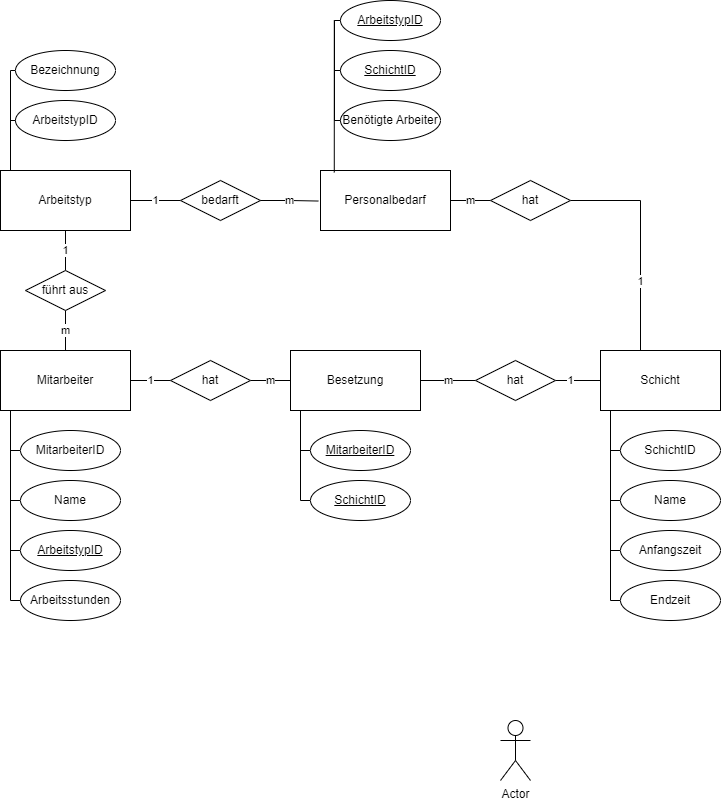

The diagram above was exported from draw.io. Its source (the exported page's mxGraphModel, read from the mxfile embedded in the PNG):
<mxGraphModel dx="1434" dy="836" grid="1" gridSize="10" guides="1" tooltips="1" connect="1" arrows="1" fold="1" page="1" pageScale="1" pageWidth="827" pageHeight="1169" math="0" shadow="0">
  <root>
    <mxCell id="0" />
    <mxCell id="1" parent="0" />
    <mxCell id="t-7Gjxmq6M4Pzrm-hmVd-5" style="edgeStyle=orthogonalEdgeStyle;rounded=0;orthogonalLoop=1;jettySize=auto;html=1;entryX=0;entryY=0.5;entryDx=0;entryDy=0;defaultLabelBackgroundColor=page;labelPadding=0 4;endArrow=none;endFill=0;" parent="1" source="t-7Gjxmq6M4Pzrm-hmVd-1" target="t-7Gjxmq6M4Pzrm-hmVd-2" edge="1">
      <mxGeometry relative="1" as="geometry">
        <Array as="points">
          <mxPoint x="90" y="580" />
        </Array>
      </mxGeometry>
    </mxCell>
    <mxCell id="t-7Gjxmq6M4Pzrm-hmVd-6" style="edgeStyle=orthogonalEdgeStyle;rounded=0;orthogonalLoop=1;jettySize=auto;html=1;entryX=0;entryY=0.5;entryDx=0;entryDy=0;defaultLabelBackgroundColor=page;labelPadding=0 4;endArrow=none;endFill=0;" parent="1" source="t-7Gjxmq6M4Pzrm-hmVd-1" target="t-7Gjxmq6M4Pzrm-hmVd-4" edge="1">
      <mxGeometry x="-0.3" relative="1" as="geometry">
        <Array as="points">
          <mxPoint x="90" y="630" />
        </Array>
      </mxGeometry>
    </mxCell>
    <mxCell id="t-7Gjxmq6M4Pzrm-hmVd-7" style="edgeStyle=orthogonalEdgeStyle;rounded=0;orthogonalLoop=1;jettySize=auto;html=1;exitX=0.5;exitY=1;exitDx=0;exitDy=0;entryX=0;entryY=0.5;entryDx=0;entryDy=0;defaultLabelBackgroundColor=page;labelPadding=0 4;endArrow=none;endFill=0;" parent="1" source="t-7Gjxmq6M4Pzrm-hmVd-1" target="t-7Gjxmq6M4Pzrm-hmVd-3" edge="1">
      <mxGeometry x="0.1024" relative="1" as="geometry">
        <Array as="points">
          <mxPoint x="90" y="540" />
          <mxPoint x="90" y="680" />
        </Array>
      </mxGeometry>
    </mxCell>
    <mxCell id="t-7Gjxmq6M4Pzrm-hmVd-59" value="1" style="edgeStyle=orthogonalEdgeStyle;shape=connector;rounded=0;orthogonalLoop=1;jettySize=auto;html=1;entryX=0;entryY=0.5;entryDx=0;entryDy=0;strokeColor=default;align=center;verticalAlign=middle;fontFamily=Helvetica;fontSize=11;fontColor=default;labelBackgroundColor=default;defaultLabelBackgroundColor=page;labelPadding=0 4;endArrow=none;endFill=0;" parent="1" source="t-7Gjxmq6M4Pzrm-hmVd-1" target="t-7Gjxmq6M4Pzrm-hmVd-58" edge="1">
      <mxGeometry relative="1" as="geometry" />
    </mxCell>
    <mxCell id="t-7Gjxmq6M4Pzrm-hmVd-1" value="Mitarbeiter" style="rounded=0;whiteSpace=wrap;html=1;" parent="1" vertex="1">
      <mxGeometry x="80" y="480" width="130" height="60" as="geometry" />
    </mxCell>
    <mxCell id="t-7Gjxmq6M4Pzrm-hmVd-2" value="MitarbeiterID" style="ellipse;whiteSpace=wrap;html=1;shapeInside=1;" parent="1" vertex="1">
      <mxGeometry x="100" y="560" width="100" height="40" as="geometry" />
    </mxCell>
    <mxCell id="t-7Gjxmq6M4Pzrm-hmVd-3" value="&lt;u&gt;ArbeitstypID&lt;/u&gt;" style="ellipse;whiteSpace=wrap;html=1;shapeInside=1;" parent="1" vertex="1">
      <mxGeometry x="100" y="660" width="100" height="40" as="geometry" />
    </mxCell>
    <mxCell id="t-7Gjxmq6M4Pzrm-hmVd-4" value="Name" style="ellipse;whiteSpace=wrap;html=1;shapeInside=1;" parent="1" vertex="1">
      <mxGeometry x="100" y="610" width="100" height="40" as="geometry" />
    </mxCell>
    <mxCell id="t-7Gjxmq6M4Pzrm-hmVd-8" value="Arbeitsstunden" style="ellipse;whiteSpace=wrap;html=1;shapeInside=1;" parent="1" vertex="1">
      <mxGeometry x="100" y="710" width="100" height="40" as="geometry" />
    </mxCell>
    <mxCell id="t-7Gjxmq6M4Pzrm-hmVd-9" style="edgeStyle=orthogonalEdgeStyle;rounded=0;orthogonalLoop=1;jettySize=auto;html=1;entryX=0;entryY=0.5;entryDx=0;entryDy=0;defaultLabelBackgroundColor=page;labelPadding=0 4;endArrow=none;endFill=0;" parent="1" edge="1">
      <mxGeometry x="-0.2267" relative="1" as="geometry">
        <Array as="points">
          <mxPoint x="90" y="590" />
          <mxPoint x="90" y="730" />
        </Array>
        <mxPoint x="90" y="590" as="sourcePoint" />
        <mxPoint x="100" y="730" as="targetPoint" />
      </mxGeometry>
    </mxCell>
    <mxCell id="t-7Gjxmq6M4Pzrm-hmVd-36" value="1" style="edgeStyle=orthogonalEdgeStyle;shape=connector;rounded=0;orthogonalLoop=1;jettySize=auto;html=1;entryX=1;entryY=0.5;entryDx=0;entryDy=0;strokeColor=default;align=center;verticalAlign=middle;fontFamily=Helvetica;fontSize=11;fontColor=default;labelBackgroundColor=default;defaultLabelBackgroundColor=page;labelPadding=0 4;endArrow=none;endFill=0;exitX=0.5;exitY=0;exitDx=0;exitDy=0;" parent="1" target="t-7Gjxmq6M4Pzrm-hmVd-35" edge="1" source="t-7Gjxmq6M4Pzrm-hmVd-10">
      <mxGeometry x="-0.2622" relative="1" as="geometry">
        <mxPoint x="720" y="360" as="sourcePoint" />
        <mxPoint x="760" y="195" as="targetPoint" />
        <Array as="points">
          <mxPoint x="720" y="480" />
          <mxPoint x="720" y="330" />
        </Array>
      </mxGeometry>
    </mxCell>
    <mxCell id="t-7Gjxmq6M4Pzrm-hmVd-46" style="edgeStyle=orthogonalEdgeStyle;shape=connector;rounded=0;orthogonalLoop=1;jettySize=auto;html=1;entryX=0;entryY=0.5;entryDx=0;entryDy=0;strokeColor=default;align=center;verticalAlign=middle;fontFamily=Helvetica;fontSize=11;fontColor=default;labelBackgroundColor=default;defaultLabelBackgroundColor=page;labelPadding=0 4;endArrow=none;endFill=0;" parent="1" source="t-7Gjxmq6M4Pzrm-hmVd-10" target="t-7Gjxmq6M4Pzrm-hmVd-45" edge="1">
      <mxGeometry x="-0.3" relative="1" as="geometry">
        <Array as="points">
          <mxPoint x="690" y="630" />
        </Array>
      </mxGeometry>
    </mxCell>
    <mxCell id="t-7Gjxmq6M4Pzrm-hmVd-10" value="Schicht" style="rounded=0;whiteSpace=wrap;html=1;" parent="1" vertex="1">
      <mxGeometry x="680" y="480" width="120" height="60" as="geometry" />
    </mxCell>
    <mxCell id="t-7Gjxmq6M4Pzrm-hmVd-11" style="edgeStyle=orthogonalEdgeStyle;rounded=0;orthogonalLoop=1;jettySize=auto;html=1;entryX=0;entryY=0.5;entryDx=0;entryDy=0;defaultLabelBackgroundColor=page;labelPadding=0 4;endArrow=none;endFill=0;" parent="1" target="t-7Gjxmq6M4Pzrm-hmVd-13" edge="1">
      <mxGeometry relative="1" as="geometry">
        <Array as="points">
          <mxPoint x="690" y="580" />
        </Array>
        <mxPoint x="690" y="540" as="sourcePoint" />
      </mxGeometry>
    </mxCell>
    <mxCell id="t-7Gjxmq6M4Pzrm-hmVd-12" style="edgeStyle=orthogonalEdgeStyle;rounded=0;orthogonalLoop=1;jettySize=auto;html=1;entryX=0;entryY=0.5;entryDx=0;entryDy=0;defaultLabelBackgroundColor=page;labelPadding=0 4;endArrow=none;endFill=0;" parent="1" target="t-7Gjxmq6M4Pzrm-hmVd-14" edge="1">
      <mxGeometry x="-0.2933" relative="1" as="geometry">
        <Array as="points">
          <mxPoint x="690" y="680" />
        </Array>
        <mxPoint x="690" y="540" as="sourcePoint" />
      </mxGeometry>
    </mxCell>
    <mxCell id="t-7Gjxmq6M4Pzrm-hmVd-13" value="SchichtID" style="ellipse;whiteSpace=wrap;html=1;shapeInside=1;" parent="1" vertex="1">
      <mxGeometry x="700" y="560" width="100" height="40" as="geometry" />
    </mxCell>
    <mxCell id="t-7Gjxmq6M4Pzrm-hmVd-14" value="Anfangszeit" style="ellipse;whiteSpace=wrap;html=1;shapeInside=1;" parent="1" vertex="1">
      <mxGeometry x="700" y="660" width="100" height="40" as="geometry" />
    </mxCell>
    <mxCell id="t-7Gjxmq6M4Pzrm-hmVd-54" value="m" style="edgeStyle=orthogonalEdgeStyle;shape=connector;rounded=0;orthogonalLoop=1;jettySize=auto;html=1;entryX=0;entryY=0.5;entryDx=0;entryDy=0;strokeColor=default;align=center;verticalAlign=middle;fontFamily=Helvetica;fontSize=11;fontColor=default;labelBackgroundColor=default;defaultLabelBackgroundColor=page;labelPadding=0 4;endArrow=none;endFill=0;" parent="1" source="t-7Gjxmq6M4Pzrm-hmVd-15" target="t-7Gjxmq6M4Pzrm-hmVd-35" edge="1">
      <mxGeometry relative="1" as="geometry" />
    </mxCell>
    <mxCell id="t-7Gjxmq6M4Pzrm-hmVd-15" value="Personalbedarf" style="rounded=0;whiteSpace=wrap;html=1;" parent="1" vertex="1">
      <mxGeometry x="400" y="300" width="130" height="60" as="geometry" />
    </mxCell>
    <mxCell id="t-7Gjxmq6M4Pzrm-hmVd-18" value="&lt;u&gt;ArbeitstypID&lt;/u&gt;" style="ellipse;whiteSpace=wrap;html=1;shapeInside=1;" parent="1" vertex="1">
      <mxGeometry x="420" y="130" width="100" height="40" as="geometry" />
    </mxCell>
    <mxCell id="t-7Gjxmq6M4Pzrm-hmVd-23" style="edgeStyle=orthogonalEdgeStyle;shape=connector;rounded=0;orthogonalLoop=1;jettySize=auto;html=1;strokeColor=default;align=center;verticalAlign=middle;fontFamily=Helvetica;fontSize=11;fontColor=default;labelBackgroundColor=default;defaultLabelBackgroundColor=page;labelPadding=0 4;endArrow=none;endFill=0;" parent="1" source="t-7Gjxmq6M4Pzrm-hmVd-19" edge="1">
      <mxGeometry x="0.4545" relative="1" as="geometry">
        <Array as="points">
          <mxPoint x="90" y="250" />
          <mxPoint x="160" y="250" />
        </Array>
        <mxPoint x="160" y="260" as="targetPoint" />
      </mxGeometry>
    </mxCell>
    <mxCell id="t-7Gjxmq6M4Pzrm-hmVd-39" value="1" style="edgeStyle=orthogonalEdgeStyle;shape=connector;rounded=0;orthogonalLoop=1;jettySize=auto;html=1;entryX=0;entryY=0.5;entryDx=0;entryDy=0;strokeColor=default;align=center;verticalAlign=middle;fontFamily=Helvetica;fontSize=11;fontColor=default;labelBackgroundColor=default;defaultLabelBackgroundColor=page;labelPadding=0 4;endArrow=none;endFill=0;exitX=1;exitY=0.5;exitDx=0;exitDy=0;" parent="1" source="t-7Gjxmq6M4Pzrm-hmVd-19" target="t-7Gjxmq6M4Pzrm-hmVd-38" edge="1">
      <mxGeometry relative="1" as="geometry">
        <mxPoint x="300" y="329.9999999999998" as="sourcePoint" />
      </mxGeometry>
    </mxCell>
    <mxCell id="t-7Gjxmq6M4Pzrm-hmVd-19" value="Arbeitstyp" style="whiteSpace=wrap;html=1;" parent="1" vertex="1">
      <mxGeometry x="80" y="300" width="130" height="60" as="geometry" />
    </mxCell>
    <mxCell id="t-7Gjxmq6M4Pzrm-hmVd-21" value="ArbeitstypID" style="ellipse;whiteSpace=wrap;html=1;shapeInside=1;" parent="1" vertex="1">
      <mxGeometry x="95" y="230" width="100" height="40" as="geometry" />
    </mxCell>
    <mxCell id="t-7Gjxmq6M4Pzrm-hmVd-27" style="edgeStyle=orthogonalEdgeStyle;rounded=0;orthogonalLoop=1;jettySize=auto;html=1;entryX=0;entryY=0.5;entryDx=0;entryDy=0;defaultLabelBackgroundColor=page;labelPadding=0 4;endArrow=none;endFill=0;" parent="1" edge="1">
      <mxGeometry x="0.1667" relative="1" as="geometry">
        <Array as="points">
          <mxPoint x="414" y="200" />
        </Array>
        <mxPoint x="414" y="150" as="sourcePoint" />
        <mxPoint x="424" y="200" as="targetPoint" />
      </mxGeometry>
    </mxCell>
    <mxCell id="t-7Gjxmq6M4Pzrm-hmVd-28" value="&lt;u&gt;SchichtID&lt;/u&gt;" style="ellipse;whiteSpace=wrap;html=1;shapeInside=1;" parent="1" vertex="1">
      <mxGeometry x="420" y="180" width="100" height="40" as="geometry" />
    </mxCell>
    <mxCell id="t-7Gjxmq6M4Pzrm-hmVd-29" style="edgeStyle=orthogonalEdgeStyle;rounded=0;orthogonalLoop=1;jettySize=auto;html=1;entryX=0;entryY=0.5;entryDx=0;entryDy=0;defaultLabelBackgroundColor=page;labelPadding=0 4;endArrow=none;endFill=0;" parent="1" edge="1">
      <mxGeometry x="0.1667" relative="1" as="geometry">
        <Array as="points">
          <mxPoint x="414" y="250" />
        </Array>
        <mxPoint x="414" y="200" as="sourcePoint" />
        <mxPoint x="424" y="250" as="targetPoint" />
      </mxGeometry>
    </mxCell>
    <mxCell id="t-7Gjxmq6M4Pzrm-hmVd-30" value="Benötigte Arbeiter" style="ellipse;whiteSpace=wrap;html=1;shapeInside=1;" parent="1" vertex="1">
      <mxGeometry x="420" y="230" width="100" height="40" as="geometry" />
    </mxCell>
    <mxCell id="t-7Gjxmq6M4Pzrm-hmVd-32" value="m" style="edgeStyle=orthogonalEdgeStyle;shape=connector;rounded=0;orthogonalLoop=1;jettySize=auto;html=1;exitX=0.5;exitY=1;exitDx=0;exitDy=0;entryX=0.5;entryY=0;entryDx=0;entryDy=0;strokeColor=default;align=center;verticalAlign=middle;fontFamily=Helvetica;fontSize=11;fontColor=default;labelBackgroundColor=default;defaultLabelBackgroundColor=page;labelPadding=0 4;endArrow=none;endFill=0;" parent="1" source="t-7Gjxmq6M4Pzrm-hmVd-31" target="t-7Gjxmq6M4Pzrm-hmVd-1" edge="1">
      <mxGeometry relative="1" as="geometry" />
    </mxCell>
    <mxCell id="t-7Gjxmq6M4Pzrm-hmVd-33" value="1" style="edgeStyle=orthogonalEdgeStyle;shape=connector;rounded=0;orthogonalLoop=1;jettySize=auto;html=1;entryX=0.5;entryY=1;entryDx=0;entryDy=0;strokeColor=default;align=center;verticalAlign=middle;fontFamily=Helvetica;fontSize=11;fontColor=default;labelBackgroundColor=default;defaultLabelBackgroundColor=page;labelPadding=0 4;endArrow=none;endFill=0;" parent="1" source="t-7Gjxmq6M4Pzrm-hmVd-31" target="t-7Gjxmq6M4Pzrm-hmVd-19" edge="1">
      <mxGeometry relative="1" as="geometry" />
    </mxCell>
    <mxCell id="t-7Gjxmq6M4Pzrm-hmVd-31" value="führt aus" style="rhombus;whiteSpace=wrap;html=1;shapeInside=1;" parent="1" vertex="1">
      <mxGeometry x="105" y="400" width="80" height="40" as="geometry" />
    </mxCell>
    <mxCell id="t-7Gjxmq6M4Pzrm-hmVd-34" value="Actor" style="shape=umlActor;verticalLabelPosition=bottom;verticalAlign=top;html=1;outlineConnect=0;labelPerimeter=1;" parent="1" vertex="1">
      <mxGeometry x="580" y="850" width="30" height="60" as="geometry" />
    </mxCell>
    <mxCell id="t-7Gjxmq6M4Pzrm-hmVd-35" value="hat" style="rhombus;whiteSpace=wrap;html=1;shapeInside=1;" parent="1" vertex="1">
      <mxGeometry x="570" y="310" width="80" height="40" as="geometry" />
    </mxCell>
    <mxCell id="t-7Gjxmq6M4Pzrm-hmVd-38" value="bedarft" style="rhombus;whiteSpace=wrap;html=1;shapeInside=1;" parent="1" vertex="1">
      <mxGeometry x="260" y="310" width="80" height="40" as="geometry" />
    </mxCell>
    <mxCell id="t-7Gjxmq6M4Pzrm-hmVd-42" style="edgeStyle=orthogonalEdgeStyle;rounded=0;orthogonalLoop=1;jettySize=auto;html=1;entryX=0;entryY=0.5;entryDx=0;entryDy=0;defaultLabelBackgroundColor=page;labelPadding=0 4;endArrow=none;endFill=0;" parent="1" target="t-7Gjxmq6M4Pzrm-hmVd-43" edge="1">
      <mxGeometry x="0.1667" relative="1" as="geometry">
        <Array as="points">
          <mxPoint x="690" y="730" />
        </Array>
        <mxPoint x="690" y="630" as="sourcePoint" />
      </mxGeometry>
    </mxCell>
    <mxCell id="t-7Gjxmq6M4Pzrm-hmVd-43" value="Endzeit" style="ellipse;whiteSpace=wrap;html=1;shapeInside=1;" parent="1" vertex="1">
      <mxGeometry x="700" y="710" width="100" height="40" as="geometry" />
    </mxCell>
    <mxCell id="t-7Gjxmq6M4Pzrm-hmVd-45" value="Name" style="ellipse;whiteSpace=wrap;html=1;shapeInside=1;" parent="1" vertex="1">
      <mxGeometry x="700" y="610" width="100" height="40" as="geometry" />
    </mxCell>
    <mxCell id="a-C1Lk3JHesjf9ukS67p-3" value="m" style="edgeStyle=orthogonalEdgeStyle;rounded=0;orthogonalLoop=1;jettySize=auto;html=1;entryX=0;entryY=0.5;entryDx=0;entryDy=0;endArrow=none;endFill=0;" edge="1" parent="1" source="t-7Gjxmq6M4Pzrm-hmVd-50" target="t-7Gjxmq6M4Pzrm-hmVd-64">
      <mxGeometry relative="1" as="geometry" />
    </mxCell>
    <mxCell id="t-7Gjxmq6M4Pzrm-hmVd-50" value="Besetzung" style="rounded=0;whiteSpace=wrap;html=1;" parent="1" vertex="1">
      <mxGeometry x="370" y="480" width="130" height="60" as="geometry" />
    </mxCell>
    <mxCell id="t-7Gjxmq6M4Pzrm-hmVd-53" value="m" style="edgeStyle=orthogonalEdgeStyle;shape=connector;rounded=0;orthogonalLoop=1;jettySize=auto;html=1;entryX=-0.017;entryY=0.509;entryDx=0;entryDy=0;entryPerimeter=0;strokeColor=default;align=center;verticalAlign=middle;fontFamily=Helvetica;fontSize=11;fontColor=default;labelBackgroundColor=default;defaultLabelBackgroundColor=page;labelPadding=0 4;endArrow=none;endFill=0;" parent="1" source="t-7Gjxmq6M4Pzrm-hmVd-38" target="t-7Gjxmq6M4Pzrm-hmVd-15" edge="1">
      <mxGeometry relative="1" as="geometry" />
    </mxCell>
    <mxCell id="t-7Gjxmq6M4Pzrm-hmVd-56" style="edgeStyle=orthogonalEdgeStyle;shape=connector;rounded=0;orthogonalLoop=1;jettySize=auto;html=1;entryX=0.106;entryY=0.032;entryDx=0;entryDy=0;entryPerimeter=0;strokeColor=default;align=center;verticalAlign=middle;fontFamily=Helvetica;fontSize=11;fontColor=default;labelBackgroundColor=default;defaultLabelBackgroundColor=page;labelPadding=0 4;endArrow=none;endFill=0;" parent="1" source="t-7Gjxmq6M4Pzrm-hmVd-18" target="t-7Gjxmq6M4Pzrm-hmVd-15" edge="1">
      <mxGeometry x="-0.1005" relative="1" as="geometry">
        <Array as="points">
          <mxPoint x="413.8" y="150" />
        </Array>
        <mxPoint x="456" y="170" as="sourcePoint" />
        <mxPoint x="400.03999999999996" y="298.9799999999998" as="targetPoint" />
      </mxGeometry>
    </mxCell>
    <mxCell id="t-7Gjxmq6M4Pzrm-hmVd-61" value="m" style="edgeStyle=orthogonalEdgeStyle;shape=connector;rounded=0;orthogonalLoop=1;jettySize=auto;html=1;entryX=0;entryY=0.5;entryDx=0;entryDy=0;strokeColor=default;align=center;verticalAlign=middle;fontFamily=Helvetica;fontSize=11;fontColor=default;labelBackgroundColor=default;defaultLabelBackgroundColor=page;labelPadding=0 4;endArrow=none;endFill=0;" parent="1" source="t-7Gjxmq6M4Pzrm-hmVd-58" target="t-7Gjxmq6M4Pzrm-hmVd-50" edge="1">
      <mxGeometry relative="1" as="geometry" />
    </mxCell>
    <mxCell id="t-7Gjxmq6M4Pzrm-hmVd-58" value="hat" style="rhombus;whiteSpace=wrap;html=1;shapeInside=1;" parent="1" vertex="1">
      <mxGeometry x="250" y="490" width="80" height="40" as="geometry" />
    </mxCell>
    <mxCell id="t-7Gjxmq6M4Pzrm-hmVd-63" value="1" style="edgeStyle=orthogonalEdgeStyle;shape=connector;rounded=0;orthogonalLoop=1;jettySize=auto;html=1;entryX=0;entryY=0.5;entryDx=0;entryDy=0;strokeColor=default;align=center;verticalAlign=middle;fontFamily=Helvetica;fontSize=11;fontColor=default;labelBackgroundColor=default;defaultLabelBackgroundColor=page;labelPadding=0 4;endArrow=none;endFill=0;" parent="1" source="t-7Gjxmq6M4Pzrm-hmVd-64" target="t-7Gjxmq6M4Pzrm-hmVd-10" edge="1">
      <mxGeometry x="-0.3375" relative="1" as="geometry">
        <mxPoint x="555" y="480" as="targetPoint" />
      </mxGeometry>
    </mxCell>
    <mxCell id="t-7Gjxmq6M4Pzrm-hmVd-64" value="hat" style="rhombus;whiteSpace=wrap;html=1;shapeInside=1;" parent="1" vertex="1">
      <mxGeometry x="555" y="490" width="80" height="40" as="geometry" />
    </mxCell>
    <mxCell id="t-7Gjxmq6M4Pzrm-hmVd-65" style="edgeStyle=orthogonalEdgeStyle;rounded=0;orthogonalLoop=1;jettySize=auto;html=1;entryX=0;entryY=0.5;entryDx=0;entryDy=0;defaultLabelBackgroundColor=page;labelPadding=0 4;endArrow=none;endFill=0;" parent="1" target="t-7Gjxmq6M4Pzrm-hmVd-67" edge="1">
      <mxGeometry relative="1" as="geometry">
        <Array as="points">
          <mxPoint x="380" y="580" />
        </Array>
        <mxPoint x="380" y="540" as="sourcePoint" />
      </mxGeometry>
    </mxCell>
    <mxCell id="t-7Gjxmq6M4Pzrm-hmVd-66" style="edgeStyle=orthogonalEdgeStyle;rounded=0;orthogonalLoop=1;jettySize=auto;html=1;entryX=0;entryY=0.5;entryDx=0;entryDy=0;defaultLabelBackgroundColor=page;labelPadding=0 4;endArrow=none;endFill=0;" parent="1" target="t-7Gjxmq6M4Pzrm-hmVd-68" edge="1">
      <mxGeometry x="-0.3" relative="1" as="geometry">
        <Array as="points">
          <mxPoint x="380" y="630" />
        </Array>
        <mxPoint x="380" y="540" as="sourcePoint" />
      </mxGeometry>
    </mxCell>
    <mxCell id="t-7Gjxmq6M4Pzrm-hmVd-67" value="&lt;u&gt;MitarbeiterID&lt;/u&gt;" style="ellipse;whiteSpace=wrap;html=1;shapeInside=1;" parent="1" vertex="1">
      <mxGeometry x="390" y="560" width="100" height="40" as="geometry" />
    </mxCell>
    <mxCell id="t-7Gjxmq6M4Pzrm-hmVd-68" value="&lt;u&gt;SchichtID&lt;/u&gt;" style="ellipse;whiteSpace=wrap;html=1;shapeInside=1;" parent="1" vertex="1">
      <mxGeometry x="390" y="610" width="100" height="40" as="geometry" />
    </mxCell>
    <mxCell id="a-C1Lk3JHesjf9ukS67p-1" style="edgeStyle=orthogonalEdgeStyle;shape=connector;rounded=0;orthogonalLoop=1;jettySize=auto;html=1;strokeColor=default;align=center;verticalAlign=middle;fontFamily=Helvetica;fontSize=11;fontColor=default;labelBackgroundColor=default;defaultLabelBackgroundColor=page;labelPadding=0 4;endArrow=none;endFill=0;" edge="1" parent="1" target="a-C1Lk3JHesjf9ukS67p-2">
      <mxGeometry x="0.4545" relative="1" as="geometry">
        <Array as="points">
          <mxPoint x="90" y="200" />
        </Array>
        <mxPoint x="160" y="220" as="targetPoint" />
        <mxPoint x="90" y="260" as="sourcePoint" />
      </mxGeometry>
    </mxCell>
    <mxCell id="a-C1Lk3JHesjf9ukS67p-2" value="Bezeichnung" style="ellipse;whiteSpace=wrap;html=1;shapeInside=1;" vertex="1" parent="1">
      <mxGeometry x="95" y="180" width="100" height="40" as="geometry" />
    </mxCell>
  </root>
</mxGraphModel>